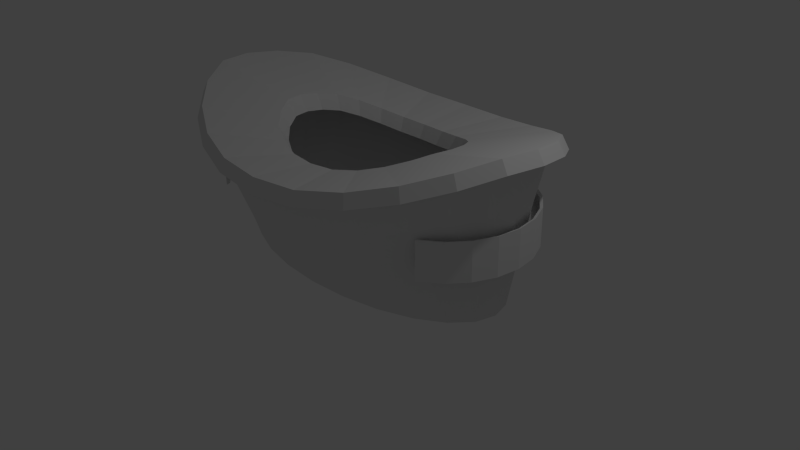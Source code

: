 # Source: stade.blend  (saved by Blender 2.76.0; exported with 4.5.12 LTS)
import bpy
from mathutils import Matrix  # noqa: F401  (used for matrix-valued properties, if any)

bpy.ops.wm.read_factory_settings(use_empty=True)
scene = bpy.context.scene
scene.name = 'Scene'

# ---- collections
col_collection_1 = bpy.data.collections.new('Collection 1'); scene.collection.children.link(col_collection_1)

# ---- materials (node trees are filled in below, after node groups)
mat_material = bpy.data.materials.new('Material')
mat_material.alpha_threshold = 0.0
mat_material.use_transparent_shadow = False
mat_material.roughness = 0.5
mat_material.line_color = (0.0, 0.0, 0.0, 1.0)

# ---- material node trees

# ---- world
world_world = bpy.data.worlds.new('World'); scene.world = world_world
world_world.color = (0.05088, 0.05088, 0.05088)
world_world.use_sun_shadow = False
world_world.sun_shadow_jitter_overblur = 0.0
world_world.cycles.sampling_method = 'MANUAL'
world_world.cycles.sample_map_resolution = 256

# ---- cameras
cam_camera = bpy.data.cameras.new('Camera')
cam_camera.clip_end = 100.0
cam_camera.lens = 35.0
cam_camera.sensor_width = 32.0
cam_camera.sensor_height = 18.0
cam_camera.ortho_scale = 7.314
cam_camera.dof.focus_distance = 0.0
cam_camera.dof.aperture_fstop = 128.0

# ---- lights
light_lamp = bpy.data.lights.new('Lamp', 'POINT')
light_lamp.transmission_factor = 0.0
light_lamp.cutoff_distance = 30.0
light_lamp.energy = 100.0
light_lamp.shadow_buffer_clip_start = 1.001
light_lamp.shadow_soft_size = 0.1
light_lamp.shadow_maximum_resolution = 0.006
light_lamp.use_absolute_resolution = True
light_lamp.cycles.use_multiple_importance_sampling = False

# ---- meshes
me_cube = bpy.data.meshes.new('Cube')
me_cube.from_pydata([(1.327e-08, 1.0, 0.00686), (2.827e-09, 1.613, 1.409), (0.5353, 0.9659, 0.00686), (0.6167, 1.558, 1.421), (1.034, 0.866, 0.00686), (1.191, 1.397, 1.502), (1.463, 0.7071, 0.00686), (1.685, 1.14, 1.635), (1.791, 0.5, 0.00686), (2.064, 0.8065, 1.778), (1.998, 0.2588, 0.00686), (2.302, 0.4175, 1.88), (2.068, 7.55e-08, 0.00686), (2.383, 2.004e-07, 1.931), (1.998, -0.2588, 0.00686), (2.302, -0.4175, 1.931), (1.791, -0.5, 0.00686), (2.064, -0.8065, 1.83), (1.463, -0.7071, 0.00686), (1.685, -1.14, 1.688), (1.034, -0.866, 0.00686), (1.191, -1.397, 1.544), (0.5353, -0.9659, 0.00686), (0.6167, -1.558, 1.44), (8.187e-07, -1.0, 0.00686), (9.307e-07, -1.613, 1.409), (-0.5353, -0.9659, 0.00686), (-0.6167, -1.558, 1.426), (-1.034, -0.866, 0.00686), (-1.191, -1.397, 1.516), (-1.463, -0.7071, 0.00686), (-1.685, -1.14, 1.657), (-1.791, -0.5, 0.00686), (-2.064, -0.8065, 1.81), (-1.998, -0.2588, 0.00686), (-2.302, -0.4175, 1.931), (-2.068, -4.649e-07, 0.00686), (-2.383, -6.712e-07, 1.931), (-1.998, 0.2588, 0.00686), (-2.302, 0.4175, 1.896), (-1.791, 0.5, 0.00686), (-2.064, 0.8065, 1.833), (-1.463, 0.7071, 0.00686), (-1.685, 1.14, 1.698), (-1.034, 0.866, 0.00686), (-1.191, 1.397, 1.553), (-0.5353, 0.9659, 0.00686), (-0.6167, 1.558, 1.446), (2.622e-09, 1.767, 1.424), (0.6756, 1.707, 1.437), (1.305, 1.53, 1.526), (1.846, 1.249, 1.671), (2.261, 0.8835, 1.828), (2.521, 0.4573, 1.94), (2.61, 2.333e-07, 1.996), (2.521, -0.4573, 1.996), (2.261, -0.8835, 1.885), (1.846, -1.249, 1.729), (1.305, -1.53, 1.572), (0.6756, -1.707, 1.458), (1.019e-06, -1.767, 1.424), (-0.6756, -1.707, 1.442), (-1.305, -1.53, 1.541), (-1.846, -1.249, 1.696), (-2.261, -0.8835, 1.863), (-2.521, -0.4573, 1.996), (-2.61, -7.216e-07, 1.996), (-2.521, 0.4573, 1.958), (-2.261, 0.8835, 1.888), (-1.846, 1.249, 1.741), (-1.305, 1.53, 1.582), (-0.6756, 1.707, 1.464), (2.133e-10, 1.705, 1.596), (0.6518, 1.646, 1.609), (1.259, 1.476, 1.695), (1.781, 1.205, 1.835), (2.181, 0.8523, 1.986), (2.432, 0.4412, 2.094), (2.518, 2.222e-07, 2.148), (2.432, -0.4412, 2.148), (2.181, -0.8523, 2.042), (1.781, -1.205, 1.891), (1.259, -1.476, 1.739), (0.6518, -1.646, 1.629), (9.808e-07, -1.705, 1.596), (-0.6518, -1.646, 1.614), (-1.259, -1.476, 1.709), (-1.781, -1.205, 1.859), (-2.181, -0.8523, 2.02), (-2.432, -0.4412, 2.148), (-2.518, -6.99e-07, 2.148), (-2.432, 0.4412, 2.111), (-2.181, 0.8523, 2.044), (-1.781, 1.205, 1.902), (-1.259, 1.476, 1.749), (-0.6518, 1.646, 1.635), (-2.136e-08, 0.9164, 1.526), (0.3504, 0.8852, 1.533), (0.6769, 0.7936, 1.579), (0.9573, 0.648, 1.655), (1.172, 0.4582, 1.736), (1.308, 0.2372, 1.794), (1.354, 6.839e-08, 1.823), (1.308, -0.2372, 1.823), (1.172, -0.4582, 1.766), (0.9573, -0.648, 1.685), (0.6769, -0.7936, 1.603), (0.3504, -0.8852, 1.544), (5.058e-07, -0.9164, 1.526), (-0.3504, -0.8852, 1.536), (-0.6769, -0.7936, 1.587), (-0.9573, -0.648, 1.667), (-1.172, -0.4582, 1.754), (-1.308, -0.2372, 1.823), (-1.354, -4.268e-07, 1.823), (-1.308, 0.2372, 1.803), (-1.172, 0.4582, 1.767), (-0.9573, 0.648, 1.691), (-0.6769, 0.7936, 1.609), (-0.3504, 0.8852, 1.547), (-1.773e-08, 0.8277, 1.359), (0.3165, 0.7995, 1.365), (0.6114, 0.7168, 1.406), (0.8646, 0.5853, 1.475), (1.059, 0.4138, 1.548), (1.181, 0.2142, 1.6), (1.223, 4.855e-08, 1.627), (1.181, -0.2142, 1.627), (1.059, -0.4138, 1.575), (0.8646, -0.5853, 1.502), (0.6114, -0.7168, 1.428), (0.3165, -0.7995, 1.375), (4.584e-07, -0.8277, 1.359), (-0.3165, -0.7995, 1.367), (-0.6114, -0.7168, 1.413), (-0.8646, -0.5853, 1.486), (-1.059, -0.4138, 1.564), (-1.181, -0.2142, 1.627), (-1.223, -3.987e-07, 1.627), (-1.181, 0.2142, 1.609), (-1.059, 0.4138, 1.576), (-0.8646, 0.5853, 1.507), (-0.6114, 0.7168, 1.433), (-0.3165, 0.7995, 1.377), (-1.763, -0.9838, 1.215), (-1.763, -0.9838, 0.7253), (-1.771, 0.9794, 1.215), (-1.771, 0.9794, 0.7253), (-2.014, 0.8057, 1.215), (-2.201, 0.5727, 1.215), (-2.32, 0.2974, 1.215), (-2.36, 2.794e-09, 1.215), (-2.319, -0.2978, 1.215), (-2.199, -0.5742, 1.215), (-2.009, -0.8086, 1.215), (-2.009, -0.8086, 0.7253), (-2.199, -0.5742, 0.7253), (-2.319, -0.2978, 0.7253), (-2.36, -3.725e-09, 0.7253), (-2.32, 0.2974, 0.7253), (-2.201, 0.5727, 0.7253), (-2.014, 0.8057, 0.7253), (-1.761, -0.9349, 1.203), (-1.761, -0.9349, 0.7374), (-1.768, 0.9306, 1.203), (-1.768, 0.9306, 0.7374), (-1.999, 0.7655, 1.203), (-2.178, 0.5441, 1.203), (-2.29, 0.2826, 1.203), (-2.328, -5.122e-05, 1.203), (-2.289, -0.2831, 1.203), (-2.175, -0.5457, 1.203), (-1.995, -0.7685, 1.203), (-1.995, -0.7685, 0.7374), (-2.175, -0.5457, 0.7374), (-2.289, -0.2831, 0.7374), (-2.328, -5.122e-05, 0.7374), (-2.29, 0.2826, 0.7374), (-2.178, 0.5441, 0.7374), (-1.999, 0.7655, 0.7374), (1.763, 0.9838, 1.215), (1.763, 0.9838, 0.7253), (1.771, -0.9794, 1.215), (1.771, -0.9794, 0.7253), (2.014, -0.8057, 1.215), (2.201, -0.5727, 1.215), (2.32, -0.2974, 1.215), (2.36, -4.732e-07, 1.215), (2.319, 0.2978, 1.215), (2.199, 0.5742, 1.215), (2.009, 0.8086, 1.215), (2.009, 0.8086, 0.7253), (2.199, 0.5742, 0.7253), (2.319, 0.2978, 0.7253), (2.36, -4.667e-07, 0.7253), (2.32, -0.2974, 0.7253), (2.201, -0.5727, 0.7253), (2.014, -0.8057, 0.7253), (1.761, 0.9349, 1.203), (1.761, 0.9349, 0.7374), (1.768, -0.9306, 1.203), (1.768, -0.9306, 0.7374), (1.999, -0.7655, 1.203), (2.178, -0.5441, 1.203), (2.29, -0.2826, 1.203), (2.328, 5.075e-05, 1.203), (2.289, 0.2831, 1.203), (2.175, 0.5457, 1.203), (1.995, 0.7685, 1.203), (1.995, 0.7685, 0.7374), (2.175, 0.5457, 0.7374), (2.289, 0.2831, 0.7374), (2.328, 5.075e-05, 0.7374), (2.29, -0.2826, 0.7374), (2.178, -0.5441, 0.7374), (1.999, -0.7655, 0.7374), (0.0, -1.947e-07, 0.00686)], [], [(0, 1, 3, 2), (2, 3, 5, 4), (4, 5, 7, 6), (6, 7, 9, 8), (8, 9, 11, 10), (10, 11, 13, 12), (12, 13, 15, 14), (14, 15, 17, 16), (16, 17, 19, 18), (18, 19, 21, 20), (20, 21, 23, 22), (22, 23, 25, 24), (24, 25, 27, 26), (26, 27, 29, 28), (28, 29, 31, 30), (30, 31, 33, 32), (32, 33, 35, 34), (34, 35, 37, 36), (36, 37, 39, 38), (38, 39, 41, 40), (40, 41, 43, 42), (42, 43, 45, 44), (44, 45, 47, 46), (46, 47, 1, 0), (23, 21, 58, 59), (33, 31, 63, 64), (43, 41, 68, 69), (9, 7, 51, 52), (19, 17, 56, 57), (29, 27, 61, 62), (39, 37, 66, 67), (1, 47, 71, 48), (5, 3, 49, 50), (15, 13, 54, 55), (25, 23, 59, 60), (35, 33, 64, 65), (45, 43, 69, 70), (11, 9, 52, 53), (21, 19, 57, 58), (31, 29, 62, 63), (41, 39, 67, 68), (7, 5, 50, 51), (17, 15, 55, 56), (27, 25, 60, 61), (37, 35, 65, 66), (47, 45, 70, 71), (3, 1, 48, 49), (13, 11, 53, 54), (61, 60, 84, 85), (54, 53, 77, 78), (69, 68, 92, 93), (62, 61, 85, 86), (55, 54, 78, 79), (70, 69, 93, 94), (63, 62, 86, 87), (56, 55, 79, 80), (71, 70, 94, 95), (49, 48, 72, 73), (64, 63, 87, 88), (57, 56, 80, 81), (48, 71, 95, 72), (50, 49, 73, 74), (65, 64, 88, 89), (58, 57, 81, 82), (51, 50, 74, 75), (66, 65, 89, 90), (59, 58, 82, 83), (52, 51, 75, 76), (67, 66, 90, 91), (60, 59, 83, 84), (53, 52, 76, 77), (68, 67, 91, 92), (72, 95, 119, 96), (74, 73, 97, 98), (89, 88, 112, 113), (82, 81, 105, 106), (75, 74, 98, 99), (90, 89, 113, 114), (83, 82, 106, 107), (76, 75, 99, 100), (91, 90, 114, 115), (84, 83, 107, 108), (77, 76, 100, 101), (92, 91, 115, 116), (85, 84, 108, 109), (78, 77, 101, 102), (93, 92, 116, 117), (86, 85, 109, 110), (79, 78, 102, 103), (94, 93, 117, 118), (87, 86, 110, 111), (80, 79, 103, 104), (95, 94, 118, 119), (73, 72, 96, 97), (88, 87, 111, 112), (81, 80, 104, 105), (109, 108, 132, 133), (102, 101, 125, 126), (117, 116, 140, 141), (110, 109, 133, 134), (103, 102, 126, 127), (118, 117, 141, 142), (111, 110, 134, 135), (104, 103, 127, 128), (119, 118, 142, 143), (97, 96, 120, 121), (112, 111, 135, 136), (105, 104, 128, 129), (96, 119, 143, 120), (98, 97, 121, 122), (113, 112, 136, 137), (106, 105, 129, 130), (99, 98, 122, 123), (114, 113, 137, 138), (107, 106, 130, 131), (100, 99, 123, 124), (115, 114, 138, 139), (108, 107, 131, 132), (101, 100, 124, 125), (116, 115, 139, 140), (148, 146, 147, 161), (144, 154, 155, 145), (154, 153, 156, 155), (153, 152, 157, 156), (152, 151, 158, 157), (151, 150, 159, 158), (150, 149, 160, 159), (149, 148, 161, 160), (166, 179, 165, 164), (162, 163, 173, 172), (172, 173, 174, 171), (171, 174, 175, 170), (170, 175, 176, 169), (169, 176, 177, 168), (168, 177, 178, 167), (167, 178, 179, 166), (160, 161, 179, 178), (153, 154, 172, 171), (147, 146, 164, 165), (145, 155, 173, 163), (146, 148, 166, 164), (155, 156, 174, 173), (148, 149, 167, 166), (156, 157, 175, 174), (149, 150, 168, 167), (157, 158, 176, 175), (150, 151, 169, 168), (154, 144, 162, 172), (158, 159, 177, 176), (151, 152, 170, 169), (144, 145, 163, 162), (159, 160, 178, 177), (152, 153, 171, 170), (161, 147, 165, 179), (184, 182, 183, 197), (180, 190, 191, 181), (190, 189, 192, 191), (189, 188, 193, 192), (188, 187, 194, 193), (187, 186, 195, 194), (186, 185, 196, 195), (185, 184, 197, 196), (202, 215, 201, 200), (198, 199, 209, 208), (208, 209, 210, 207), (207, 210, 211, 206), (206, 211, 212, 205), (205, 212, 213, 204), (204, 213, 214, 203), (203, 214, 215, 202), (196, 197, 215, 214), (189, 190, 208, 207), (183, 182, 200, 201), (181, 191, 209, 199), (182, 184, 202, 200), (191, 192, 210, 209), (184, 185, 203, 202), (192, 193, 211, 210), (185, 186, 204, 203), (193, 194, 212, 211), (186, 187, 205, 204), (190, 180, 198, 208), (194, 195, 213, 212), (187, 188, 206, 205), (180, 181, 199, 198), (195, 196, 214, 213), (188, 189, 207, 206), (197, 183, 201, 215), (216, 36, 38), (22, 24, 216), (44, 46, 216), (0, 2, 216), (4, 6, 216), (12, 216, 10), (216, 6, 8), (2, 4, 216), (42, 44, 216), (40, 216, 38), (216, 8, 10), (46, 0, 216), (40, 42, 216), (16, 216, 14), (18, 216, 16), (20, 22, 216), (24, 26, 216), (28, 30, 216), (36, 216, 34), (216, 12, 14), (18, 20, 216), (26, 28, 216), (216, 32, 34), (216, 30, 32)])
me_cube.materials.append(mat_material)
me_cube.use_remesh_preserve_volume = False
me_cube.use_remesh_preserve_attributes = False
me_cube.use_mirror_vertex_groups = False
me_cube.update()

# ---- objects
ob_cube = bpy.data.objects.new('Cube', me_cube)
ob_lamp = bpy.data.objects.new('Lamp', light_lamp)
ob_camera = bpy.data.objects.new('Camera', cam_camera)

# ---- transforms, parenting, visibility, modifiers, constraints
ob_cube.location = (0.0, 0.0, 0.0)
ob_cube.lock_rotations_4d = False
ob_cube.empty_display_type = 'ARROWS'
ob_cube.lineart.crease_threshold = 0.0
ob_lamp.location = (4.076, 1.005, 5.904)
ob_lamp.rotation_euler = (0.6503, 0.05522, 1.866)
ob_lamp.lock_rotations_4d = False
ob_lamp.empty_display_type = 'ARROWS'
ob_lamp.color = (0.0, 0.0, 0.0, 0.0)
ob_lamp.lineart.crease_threshold = 0.0
ob_camera.location = (7.481, -6.508, 5.344)
ob_camera.rotation_euler = (1.109, 0.01082, 0.8149)
ob_camera.lock_rotations_4d = False
ob_camera.empty_display_type = 'ARROWS'
ob_camera.color = (0.0, 0.0, 0.0, 0.0)
ob_camera.display_type = 'WIRE'
ob_camera.lineart.crease_threshold = 0.0

# ---- collection membership
col_collection_1.objects.link(ob_cube)
col_collection_1.objects.link(ob_lamp)
col_collection_1.objects.link(ob_camera)

# ---- scene / render settings (as saved in the file)
scene.camera = ob_camera
scene.frame_start = 1; scene.frame_end = 250; scene.frame_set(1)
scene.render.engine = 'BLENDER_EEVEE_NEXT'
scene.render.resolution_percentage = 50
scene.render.dither_intensity = 0.0
scene.cycles.use_denoising = False
scene.cycles.samples = 10
scene.cycles.sampling_pattern = 'TABULATED_SOBOL'
scene.cycles.light_sampling_threshold = 0.0
scene.cycles.use_adaptive_sampling = False
scene.cycles.use_light_tree = False
scene.cycles.blur_glossy = 0.0
scene.cycles.pixel_filter_type = 'GAUSSIAN'
scene.cycles.sample_clamp_indirect = 0.0
scene.view_settings.view_transform = 'Standard'
bpy.context.view_layer.update()
